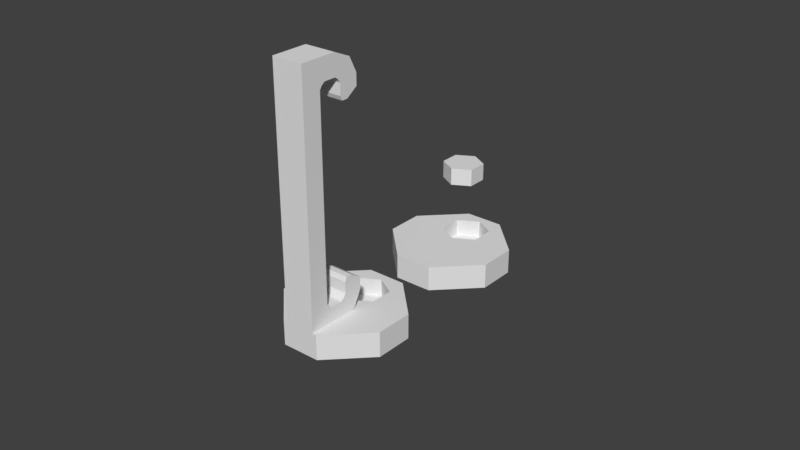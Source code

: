 # Source: design1.blend  (saved by Blender 2.78.0; exported with 4.5.12 LTS)
import bpy
from mathutils import Matrix  # noqa: F401  (used for matrix-valued properties, if any)

bpy.ops.wm.read_factory_settings(use_empty=True)
scene = bpy.context.scene
scene.name = 'Scene'

# ---- collections
col_collection_1 = bpy.data.collections.new('Collection 1'); scene.collection.children.link(col_collection_1)
col_collection_1.hide_render = True
col_collection_1.hide_viewport = True
col_collection_6 = bpy.data.collections.new('Collection 6'); scene.collection.children.link(col_collection_6)
col_collection_6.hide_render = True
col_collection_6.hide_viewport = True
col_collection_7 = bpy.data.collections.new('Collection 7'); scene.collection.children.link(col_collection_7)
col_collection_8 = bpy.data.collections.new('Collection 8'); scene.collection.children.link(col_collection_8)
col_collection_8.hide_render = True
col_collection_8.hide_viewport = True
col_collection_10 = bpy.data.collections.new('Collection 10'); scene.collection.children.link(col_collection_10)
col_collection_10.hide_render = True
col_collection_10.hide_viewport = True
col_collection_11 = bpy.data.collections.new('Collection 11'); scene.collection.children.link(col_collection_11)
col_collection_11.hide_render = True
col_collection_11.hide_viewport = True
col_collection_12 = bpy.data.collections.new('Collection 12'); scene.collection.children.link(col_collection_12)
col_collection_12.hide_render = True
col_collection_12.hide_viewport = True
col_collection_13 = bpy.data.collections.new('Collection 13'); scene.collection.children.link(col_collection_13)
col_collection_13.hide_render = True
col_collection_13.hide_viewport = True
col_collection_16 = bpy.data.collections.new('Collection 16'); scene.collection.children.link(col_collection_16)
col_collection_16.hide_render = True
col_collection_16.hide_viewport = True
col_collection_17 = bpy.data.collections.new('Collection 17'); scene.collection.children.link(col_collection_17)
col_collection_17.hide_render = True
col_collection_17.hide_viewport = True
col_collection_18 = bpy.data.collections.new('Collection 18'); scene.collection.children.link(col_collection_18)
col_collection_18.hide_render = True
col_collection_18.hide_viewport = True

# ---- materials (node trees are filled in below, after node groups)
mat_material = bpy.data.materials.new('Material')
mat_material.alpha_threshold = 0.0
mat_material.use_transparent_shadow = False
mat_material.roughness = 0.5
mat_material.line_color = (0.0, 0.0, 0.0, 1.0)

# ---- material node trees

# ---- world
world_world = bpy.data.worlds.new('World'); scene.world = world_world
world_world.color = (0.05088, 0.05088, 0.05088)
world_world.use_sun_shadow = False
world_world.sun_shadow_jitter_overblur = 0.0
world_world.cycles.sampling_method = 'MANUAL'

# ---- meshes
me_iphone7_001 = bpy.data.meshes.new('iphone7.001')
me_iphone7_001.from_pydata([(-1.38, -0.67, -0.069), (-1.38, -0.67, 0.069), (-1.38, 0.67, -0.069), (-1.38, 0.67, 0.069), (1.38, -0.67, -0.069), (1.38, -0.67, 0.069), (1.38, 0.67, -0.069), (1.38, 0.67, 0.069)], [], [(0, 1, 3, 2), (2, 3, 7, 6), (6, 7, 5, 4), (4, 5, 1, 0), (2, 6, 4, 0), (7, 3, 1, 5)])
me_iphone7_001.use_remesh_preserve_volume = False
me_iphone7_001.use_remesh_preserve_attributes = False
me_iphone7_001.use_mirror_vertex_groups = False
me_iphone7_001.update()
me_cylinder = bpy.data.meshes.new('Cylinder')
me_cylinder.from_pydata([(0.0, 1.0, -1.0), (0.0, 1.0, 1.0), (0.1951, 0.9808, -1.0), (0.1951, 0.9808, 1.0), (0.3827, 0.9239, -1.0), (0.3827, 0.9239, 1.0), (0.5556, 0.8315, -1.0), (0.5556, 0.8315, 1.0), (0.7071, 0.7071, -1.0), (0.7071, 0.7071, 1.0), (0.8315, 0.5556, -1.0), (0.8315, 0.5556, 1.0), (0.9239, 0.3827, -1.0), (0.9239, 0.3827, 1.0), (0.9808, 0.1951, -1.0), (0.9808, 0.1951, 1.0), (1.0, 7.55e-08, -1.0), (1.0, 7.55e-08, 1.0), (0.9808, -0.1951, -1.0), (0.9808, -0.1951, 1.0), (0.9239, -0.3827, -1.0), (0.9239, -0.3827, 1.0), (0.8315, -0.5556, -1.0), (0.8315, -0.5556, 1.0), (0.7071, -0.7071, -1.0), (0.7071, -0.7071, 1.0), (0.5556, -0.8315, -1.0), (0.5556, -0.8315, 1.0), (0.3827, -0.9239, -1.0), (0.3827, -0.9239, 1.0), (0.1951, -0.9808, -1.0), (0.1951, -0.9808, 1.0), (-3.258e-07, -1.0, -1.0), (-3.258e-07, -1.0, 1.0), (-0.1951, -0.9808, -1.0), (-0.1951, -0.9808, 1.0), (-0.3827, -0.9239, -1.0), (-0.3827, -0.9239, 1.0), (-0.5556, -0.8315, -1.0), (-0.5556, -0.8315, 1.0), (-0.7071, -0.7071, -1.0), (-0.7071, -0.7071, 1.0), (-0.8315, -0.5556, -1.0), (-0.8315, -0.5556, 1.0), (-0.9239, -0.3827, -1.0), (-0.9239, -0.3827, 1.0), (-0.9808, -0.1951, -1.0), (-0.9808, -0.1951, 1.0), (-1.0, 9.656e-07, -1.0), (-1.0, 9.656e-07, 1.0), (-0.9808, 0.1951, -1.0), (-0.9808, 0.1951, 1.0), (-0.9239, 0.3827, -1.0), (-0.9239, 0.3827, 1.0), (-0.8315, 0.5556, -1.0), (-0.8315, 0.5556, 1.0), (-0.7071, 0.7071, -1.0), (-0.7071, 0.7071, 1.0), (-0.5556, 0.8315, -1.0), (-0.5556, 0.8315, 1.0), (-0.3827, 0.9239, -1.0), (-0.3827, 0.9239, 1.0), (-0.1951, 0.9808, -1.0), (-0.1951, 0.9808, 1.0)], [], [(0, 1, 3, 2), (2, 3, 5, 4), (4, 5, 7, 6), (6, 7, 9, 8), (8, 9, 11, 10), (10, 11, 13, 12), (12, 13, 15, 14), (14, 15, 17, 16), (16, 17, 19, 18), (18, 19, 21, 20), (20, 21, 23, 22), (22, 23, 25, 24), (24, 25, 27, 26), (26, 27, 29, 28), (28, 29, 31, 30), (30, 31, 33, 32), (32, 33, 35, 34), (34, 35, 37, 36), (36, 37, 39, 38), (38, 39, 41, 40), (40, 41, 43, 42), (42, 43, 45, 44), (44, 45, 47, 46), (46, 47, 49, 48), (48, 49, 51, 50), (50, 51, 53, 52), (52, 53, 55, 54), (54, 55, 57, 56), (56, 57, 59, 58), (58, 59, 61, 60), (3, 1, 63, 61, 59, 57, 55, 53, 51, 49, 47, 45, 43, 41, 39, 37, 35, 33, 31, 29, 27, 25, 23, 21, 19, 17, 15, 13, 11, 9, 7, 5), (60, 61, 63, 62), (62, 63, 1, 0), (0, 2, 4, 6, 8, 10, 12, 14, 16, 18, 20, 22, 24, 26, 28, 30, 32, 34, 36, 38, 40, 42, 44, 46, 48, 50, 52, 54, 56, 58, 60, 62)])
me_cylinder.use_remesh_preserve_volume = False
me_cylinder.use_remesh_preserve_attributes = False
me_cylinder.use_mirror_vertex_groups = False
me_cylinder.update()
me_cube_001 = bpy.data.meshes.new('Cube.001')
me_cube_001.from_pydata([(-1.38, -0.67, -0.069), (-1.38, -0.67, 0.069), (-1.38, 0.67, -0.069), (-1.38, 0.67, 0.069), (1.38, -0.67, -0.069), (1.38, -0.67, 0.069), (1.38, 0.67, -0.069), (1.38, 0.67, 0.069)], [], [(0, 1, 3, 2), (2, 3, 7, 6), (6, 7, 5, 4), (4, 5, 1, 0), (2, 6, 4, 0), (7, 3, 1, 5)])
me_cube_001.use_remesh_preserve_volume = False
me_cube_001.use_remesh_preserve_attributes = False
me_cube_001.use_mirror_vertex_groups = False
me_cube_001.update()
me_cube = bpy.data.meshes.new('Cube')
me_cube.from_pydata([(1.25, 0.0, 0.0), (1.25, -0.25, 0.0), (0.0, -0.25, 0.0), (3.576e-07, 4.172e-07, 0.0), (1.25, -4.768e-07, 0.1), (1.25, -0.25, 0.1), (0.0, -0.25, 0.1), (5.96e-08, 5.96e-08, 0.1), (1.5, -2.98e-07, 5.96e-08), (1.5, -0.25, 5.96e-08), (1.5, -7.749e-07, 0.1), (1.5, -0.25, 0.1), (1.25, -0.1, 0.0), (0.0, -0.1, 0.0), (1.25, -0.1, 0.1), (0.0, -0.1, 0.1), (1.5, -0.1, 5.96e-08), (1.5, -0.1, 0.1), (1.25, -0.1, 1.55), (1.25, -0.25, 1.55), (1.5, -0.1, 1.55), (1.5, -0.25, 1.55), (1.25, -0.1, 1.925), (1.25, -0.25, 1.925), (1.5, -0.1, 1.925), (1.5, -0.25, 1.925), (1.25, -0.1, 0.2), (1.25, -0.25, 0.2), (0.0, -0.25, 0.2), (0.0, -0.1, 0.2), (1.5, -0.1, 0.2), (1.5, -0.25, 0.2), (0.25, 3.242e-07, 0.0), (0.25, -0.25, 0.0), (0.25, -5.998e-08, 0.1), (0.25, -0.25, 0.1), (0.25, -0.1, 0.1), (0.25, -0.1, 0.0), (0.25, -0.25, 0.2), (0.25, -0.1, 0.2), (1.25, -0.025, 1.65), (1.5, -0.025, 1.65), (1.25, -0.025, 1.925), (1.5, -0.025, 1.925)], [], [(37, 33, 2, 13), (36, 15, 29, 39), (5, 1, 9, 11), (33, 35, 6, 2), (16, 17, 11, 9), (0, 4, 10, 8), (12, 0, 8, 16), (31, 30, 20, 21), (4, 14, 17, 10), (1, 12, 16, 9), (8, 10, 17, 16), (34, 7, 15, 36), (32, 37, 13, 3), (19, 21, 25, 23), (30, 26, 18, 20), (26, 27, 19, 18), (27, 31, 21, 19), (22, 23, 25, 24), (18, 19, 23, 22), (24, 20, 41, 43), (21, 20, 24, 25), (39, 29, 28, 38), (35, 5, 27, 38), (5, 11, 31, 27), (17, 14, 26, 30), (11, 17, 30, 31), (6, 35, 38, 28), (26, 39, 38, 27), (0, 12, 37, 32), (4, 34, 36, 14), (1, 5, 35, 33), (14, 36, 39, 26), (12, 1, 33, 37), (41, 40, 42, 43), (22, 24, 43, 42), (20, 18, 40, 41), (18, 22, 42, 40)])
me_cube.materials.append(mat_material)
me_cube.use_remesh_preserve_volume = False
me_cube.use_remesh_preserve_attributes = False
me_cube.use_mirror_vertex_groups = False
me_cube.update()
me_cube_007 = bpy.data.meshes.new('Cube.007')
me_cube_007.from_pydata([(-0.2688, 0.825, 0.1), (-0.2688, 1.175, 0.1), (0.2688, 0.825, 0.1), (0.2688, 1.175, 0.1), (0.0, 1.3, 0.1), (0.0, 0.7, 0.1), (-1.0, 0.0, -1.192e-07), (-1.0, 0.0, 0.25), (-1.0, 1.5, -1.192e-07), (-1.0, 1.5, 0.25), (1.0, 0.0, -1.192e-07), (1.0, 0.0, 0.25), (1.0, 1.5, -1.192e-07), (1.0, 1.5, 0.25), (0.0, 1.3, 0.25), (-0.2688, 1.175, 0.25), (-0.2688, 0.9112, 0.25), (0.2688, 1.175, 0.25), (-0.2688, 0.825, 0.25), (0.2688, 0.825, 0.25), (0.2688, 0.9516, 0.25), (0.0, 0.7, 0.25), (0.1039, 0.9306, -1.192e-07), (0.1039, 0.9306, 0.1), (0.0, 1.125, -1.192e-07), (0.0, 1.125, 0.1), (-0.02439, 1.123, -1.192e-07), (-0.02439, 1.123, 0.1), (-0.04784, 1.115, -1.192e-07), (-0.04784, 1.115, 0.1), (-0.1155, 0.9522, -1.192e-07), (-0.1155, 0.9522, 0.1), (-0.1039, 0.9306, -1.192e-07), (-0.1039, 0.9306, 0.1), (-0.1226, 0.9756, -1.192e-07), (-0.1226, 0.9756, 0.1), (-0.08839, 0.9116, -1.192e-07), (-0.08839, 0.9116, 0.1), (-0.02439, 0.8774, -1.192e-07), (-0.02439, 0.8774, 0.1), (-4.073e-08, 0.875, -1.192e-07), (-4.073e-08, 0.875, 0.1), (-0.04784, 0.8845, -1.192e-07), (-0.04784, 0.8845, 0.1), (0.1226, 1.024, -1.192e-07), (0.1226, 1.024, 0.1), (0.06945, 1.104, -1.192e-07), (0.06945, 1.104, 0.1), (0.125, 1.0, -1.192e-07), (0.125, 1.0, 0.1), (0.1155, 1.048, -1.192e-07), (0.1155, 1.048, 0.1), (0.02439, 0.8774, -1.192e-07), (0.02439, 0.8774, 0.1), (-0.08839, 1.088, -1.192e-07), (-0.08839, 1.088, 0.1), (-0.06945, 1.104, -1.192e-07), (-0.06945, 1.104, 0.1), (-0.1039, 1.069, -1.192e-07), (-0.1039, 1.069, 0.1), (0.1226, 0.9756, -1.192e-07), (0.1226, 0.9756, 0.1), (0.06945, 0.8961, -1.192e-07), (0.06945, 0.8961, 0.1), (0.08839, 0.9116, -1.192e-07), (0.08839, 0.9116, 0.1), (0.1155, 0.9522, -1.192e-07), (0.1155, 0.9522, 0.1), (-0.125, 1.0, -1.192e-07), (-0.125, 1.0, 0.1), (-0.06945, 0.8961, -1.192e-07), (-0.06945, 0.8961, 0.1), (-0.1226, 1.024, -1.192e-07), (-0.1226, 1.024, 0.1), (0.08839, 1.088, -1.192e-07), (0.08839, 1.088, 0.1), (0.04784, 0.8845, -1.192e-07), (0.04784, 0.8845, 0.1), (0.1039, 1.069, -1.192e-07), (0.1039, 1.069, 0.1), (-0.1155, 1.048, -1.192e-07), (-0.1155, 1.048, 0.1), (0.04784, 1.115, -1.192e-07), (0.04784, 1.115, 0.1), (0.02439, 1.123, -1.192e-07), (0.02439, 1.123, 0.1)], [], [(0, 1, 15, 16, 18), (4, 3, 17, 14), (3, 2, 19, 20, 17), (5, 0, 18, 21), (4, 25, 85, 83, 47, 75, 79, 51, 45, 49, 61, 67, 23, 65, 63, 77, 53, 41, 5, 2, 3), (1, 0, 5, 41, 39, 43, 71, 37, 33, 31, 35, 69, 73, 81, 59, 55, 57, 29, 27, 25, 4), (2, 5, 21, 19), (1, 4, 14, 15), (6, 7, 9, 8), (8, 9, 13, 12), (12, 13, 11, 10), (10, 11, 7, 6), (8, 12, 48, 44, 50, 78, 74, 46, 82, 84, 24, 26, 28, 56, 54, 58, 80, 72, 68), (13, 20, 19, 21, 18, 16, 9, 7, 11), (9, 16, 15, 14, 17, 20, 13), (60, 61, 49, 48), (64, 65, 23, 22), (22, 23, 67, 66), (72, 73, 69, 68), (44, 45, 51, 50), (48, 49, 45, 44), (78, 79, 75, 74), (24, 25, 27, 26), (38, 39, 41, 40), (58, 59, 81, 80), (40, 41, 53, 52), (26, 27, 29, 28), (74, 75, 47, 46), (70, 71, 43, 42), (46, 47, 83, 82), (62, 63, 65, 64), (56, 57, 55, 54), (80, 81, 73, 72), (76, 77, 63, 62), (36, 37, 71, 70), (30, 31, 33, 32), (84, 85, 25, 24), (50, 51, 79, 78), (68, 69, 35, 34), (66, 67, 61, 60), (42, 43, 39, 38), (28, 29, 57, 56), (82, 83, 85, 84), (52, 53, 77, 76), (34, 35, 31, 30), (68, 34, 30, 32, 36, 70, 42, 38, 40, 52, 76, 62, 64, 22, 66, 60, 48, 12, 10, 6, 8), (54, 55, 59, 58), (32, 33, 37, 36)])
me_cube_007.use_remesh_preserve_volume = False
me_cube_007.use_remesh_preserve_attributes = False
me_cube_007.use_mirror_vertex_groups = False
me_cube_007.update()
me_cube_003 = bpy.data.meshes.new('Cube.003')
me_cube_003.from_pydata([(0.0, 0.0, 0.0), (0.0, 0.0, 1.0), (0.0, 1.0, 0.0), (0.0, 1.0, 1.0), (1.0, 0.0, 0.0), (1.0, 0.0, 1.0), (1.0, 1.0, 0.0), (1.0, 1.0, 1.0)], [], [(0, 1, 3, 2), (2, 3, 7, 6), (6, 7, 5, 4), (4, 5, 1, 0), (2, 6, 4, 0), (7, 3, 1, 5)])
me_cube_003.use_remesh_preserve_volume = False
me_cube_003.use_remesh_preserve_attributes = False
me_cube_003.use_mirror_vertex_groups = False
me_cube_003.update()
me_cube_002 = bpy.data.meshes.new('Cube.002')
me_cube_002.from_pydata([(0.0, -0.25, -1.6), (0.0, 0.03, -1.3), (0.0, 0.45, -1.5), (0.0, 0.27, -1.3), (0.2, -0.25, -1.6), (0.2, 0.03, -1.3), (0.2, 0.45, -1.5), (0.2, 0.27, -1.3), (0.0, 0.0, 0.0), (0.2, 0.0, 0.0), (0.0, -0.25, 0.0), (0.2, -0.25, 0.0), (0.2, 0.15, -1.33), (0.0, 0.15, -1.6), (0.2, 0.15, -1.6), (0.0, 0.15, -1.33), (3.725e-09, 0.3, -1.107), (0.2, 0.3, -1.107), (0.0, 0.55, -1.15), (0.2, 0.55, -1.15), (0.0, 0.225, -1.6), (0.0, 0.225, -1.33), (0.2, 0.225, -1.6), (0.2, 0.225, -1.33), (0.0, 0.55, -1.3), (0.2, 0.55, -1.3), (0.0, 0.3, -1.255), (0.2, 0.3, -1.255), (0.2, 0.0, -1.255), (0.2, -0.25, -1.255), (0.0, -0.25, -1.255), (0.0, 0.0, -1.255), (0.0, 0.0775, -1.6), (0.2, 0.0725, -1.33), (0.2, 0.0775, -1.6), (0.0, 0.0725, -1.33), (0.0, 0.4022, -1.05), (0.2, 0.4022, -1.05), (1.863e-09, 0.325, -1.05), (0.2, 0.325, -1.05)], [], [(34, 33, 5, 4), (29, 28, 9, 11), (32, 34, 4, 0), (33, 35, 1, 5), (30, 29, 11, 10), (28, 31, 8, 9), (22, 23, 12, 14), (20, 22, 14, 13), (25, 24, 18, 19), (23, 21, 15, 12), (36, 37, 19, 18), (27, 25, 19, 17), (26, 27, 17, 16), (7, 3, 21, 23), (2, 6, 22, 20), (6, 7, 23, 22), (3, 7, 27, 26), (7, 6, 25, 27), (6, 2, 24, 25), (5, 1, 31, 28), (0, 4, 29, 30), (4, 5, 28, 29), (12, 15, 35, 33), (13, 14, 34, 32), (14, 12, 33, 34), (39, 38, 16, 17), (37, 36, 38, 39), (19, 37, 39, 17)])
me_cube_002.use_remesh_preserve_volume = False
me_cube_002.use_remesh_preserve_attributes = False
me_cube_002.use_mirror_vertex_groups = False
me_cube_002.update()
me_iphone7 = bpy.data.meshes.new('iphone7')
me_iphone7.from_pydata([(-2.72, -1.32, -0.14), (-2.72, -1.32, 0.14), (-2.72, 1.32, -0.14), (-2.72, 1.32, 0.14), (2.72, -1.32, -0.14), (2.72, -1.32, 0.14), (2.72, 1.32, -0.14), (2.72, 1.32, 0.14)], [], [(0, 1, 3, 2), (2, 3, 7, 6), (6, 7, 5, 4), (4, 5, 1, 0), (2, 6, 4, 0), (7, 3, 1, 5)])
me_iphone7.use_remesh_preserve_volume = False
me_iphone7.use_remesh_preserve_attributes = False
me_iphone7.use_mirror_vertex_groups = False
me_iphone7.update()
me_cube_010 = bpy.data.meshes.new('Cube.010')
me_cube_010.from_pydata([(0.2, 0.28, 0.55), (0.2, 0.7, 0.35), (0.2, 0.52, 0.55), (0.2, 0.4, 0.52), (0.2, 0.55, 0.7427), (0.2, 0.8, 0.7), (0.2, 0.475, 0.52), (0.2, 0.8, 0.55), (0.2, 0.55, 0.595), (0.2, 0.25, 0.595), (0.2, 1.001e-05, 0.595), (0.2, 0.3225, 0.52), (0.2, 0.6522, 0.8), (0.2, 0.575, 0.8), (0.0, 0.28, 0.55), (0.0, 0.7, 0.35), (0.0, 0.52, 0.55), (-0.2, 0.28, 0.55), (-0.2, 0.7, 0.35), (-0.2, 0.52, 0.55), (-0.2, 0.4, 0.52), (0.0, 0.4, 0.52), (0.0, 0.55, 0.7427), (-0.2, 0.55, 0.7427), (0.0, 0.8, 0.7), (-0.2, 0.8, 0.7), (0.0, 0.475, 0.52), (-0.2, 0.475, 0.52), (0.0, 0.8, 0.55), (-0.2, 0.8, 0.55), (0.0, 0.55, 0.595), (-0.2, 0.55, 0.595), (-0.2, 0.25, 0.595), (-0.2, 1.001e-05, 0.595), (0.0, 1.001e-05, 0.595), (0.0, 0.25, 0.595), (-0.2, 0.3225, 0.52), (0.0, 0.3225, 0.52), (0.0, 0.6522, 0.8), (-0.2, 0.6522, 0.8), (0.0, 0.575, 0.8), (-0.2, 0.575, 0.8), (0.2, 1.001e-05, 3.45), (0.2, 0.28, 3.15), (0.2, 0.7, 3.35), (0.2, 0.52, 3.15), (0.2, 0.25, 1.85), (0.2, 1.001e-05, 1.85), (0.2, 0.4, 3.18), (0.2, 0.4, 3.45), (0.2, 0.55, 2.957), (0.2, 0.8, 3.0), (0.2, 0.475, 3.45), (0.2, 0.475, 3.18), (0.2, 0.8, 3.15), (0.2, 0.55, 3.105), (0.2, 0.25, 3.105), (0.2, 1.001e-05, 3.105), (0.2, 0.3225, 3.18), (0.2, 0.3275, 3.45), (0.2, 0.6522, 2.9), (0.2, 0.575, 2.9), (0.0, 1.001e-05, 3.45), (0.0, 0.28, 3.15), (0.0, 0.7, 3.35), (0.0, 0.52, 3.15), (-0.2, 1.001e-05, 3.45), (-0.2, 0.28, 3.15), (-0.2, 0.7, 3.35), (-0.2, 0.52, 3.15), (0.0, 0.25, 1.85), (-0.2, 0.25, 1.85), (0.0, 1.001e-05, 1.85), (-0.2, 1.001e-05, 1.85), (-0.2, 0.4, 3.18), (0.0, 0.4, 3.45), (-0.2, 0.4, 3.45), (0.0, 0.4, 3.18), (0.0, 0.55, 2.957), (-0.2, 0.55, 2.957), (0.0, 0.8, 3.0), (-0.2, 0.8, 3.0), (0.0, 0.475, 3.45), (0.0, 0.475, 3.18), (-0.2, 0.475, 3.45), (-0.2, 0.475, 3.18), (0.0, 0.8, 3.15), (-0.2, 0.8, 3.15), (0.0, 0.55, 3.105), (-0.2, 0.55, 3.105), (-0.2, 0.25, 3.105), (-0.2, 1.001e-05, 3.105), (0.0, 1.001e-05, 3.105), (0.0, 0.25, 3.105), (0.0, 0.3275, 3.45), (-0.2, 0.3225, 3.18), (-0.2, 0.3275, 3.45), (0.0, 0.3225, 3.18), (0.0, 0.6522, 2.9), (-0.2, 0.6522, 2.9), (0.0, 0.575, 2.9), (-0.2, 0.575, 2.9), (-0.26, 0.95, 0.1), (-0.26, 1.25, 0.1), (0.26, 0.95, 0.1), (0.26, 1.25, 0.1), (0.0, 1.4, 0.1), (0.0, 0.8, 0.1), (-0.25, 0.0, 0.0), (-0.25, 0.0, 0.325), (-0.25, 1.5, 0.0), (-0.25, 1.5, 0.325), (0.25, 0.0, 0.0), (0.25, 0.0, 0.325), (0.25, 1.5, 0.0), (0.25, 1.5, 0.325), (-0.75, 1.0, 0.0), (-0.75, 1.0, 0.325), (0.75, 1.0, 0.0), (0.75, 1.0, 0.325), (-0.75, 0.5, 0.0), (0.75, 0.5, 0.325), (-0.75, 0.5, 0.325), (0.75, 0.5, 0.0), (0.0, 1.4, 0.325), (-0.26, 1.25, 0.325), (0.26, 1.25, 0.325), (-0.26, 1.0, 0.325), (-0.26, 0.95, 0.325), (0.26, 1.0, 0.325), (0.26, 0.95, 0.325), (0.0, 0.8, 0.325), (0.1039, 1.031, 0.0), (0.1039, 1.031, 0.1), (0.0, 1.225, 0.0), (0.0, 1.225, 0.1), (-0.02439, 1.223, 0.0), (-0.02439, 1.223, 0.1), (-0.04784, 1.215, 0.0), (-0.04784, 1.215, 0.1), (-0.1155, 1.052, 0.0), (-0.1155, 1.052, 0.1), (-0.1039, 1.031, 0.0), (-0.1039, 1.031, 0.1), (-0.1226, 1.076, 0.0), (-0.1226, 1.076, 0.1), (-0.08839, 1.012, 0.0), (-0.08839, 1.012, 0.1), (-0.02439, 0.9774, 0.1), (-0.02439, 0.9774, 0.0), (-4.073e-08, 0.975, 0.1), (-4.073e-08, 0.975, 0.0), (-0.04784, 0.9845, 0.1), (-0.04784, 0.9845, 0.0), (0.1226, 1.124, 0.0), (0.1226, 1.124, 0.1), (0.06945, 1.204, 0.0), (0.06945, 1.204, 0.1), (0.125, 1.1, 0.0), (0.125, 1.1, 0.1), (0.1155, 1.148, 0.0), (0.1155, 1.148, 0.1), (0.02439, 0.9774, 0.1), (0.02439, 0.9774, 0.0), (-0.08839, 1.188, 0.0), (-0.08839, 1.188, 0.1), (-0.06945, 1.204, 0.0), (-0.06945, 1.204, 0.1), (-0.1039, 1.169, 0.0), (-0.1039, 1.169, 0.1), (0.1226, 1.076, 0.0), (0.1226, 1.076, 0.1), (0.07424, 1.0, 0.0), (0.06945, 0.9961, 0.1), (0.06945, 0.9961, 0.0), (0.08839, 1.012, 0.0), (0.08839, 1.012, 0.1), (0.1155, 1.052, 0.0), (0.1155, 1.052, 0.1), (-0.125, 1.1, 0.0), (-0.125, 1.1, 0.1), (-0.06945, 0.9961, 0.1), (-0.06945, 0.9961, 0.0), (-0.1226, 1.124, 0.0), (-0.1226, 1.124, 0.1), (-0.07424, 1.0, 0.0), (0.08839, 1.188, 0.0), (0.08839, 1.188, 0.1), (0.04784, 0.9845, 0.1), (0.04784, 0.9845, 0.0), (0.1039, 1.169, 0.0), (0.1039, 1.169, 0.1), (-0.1155, 1.148, 0.0), (-0.1155, 1.148, 0.1), (0.04784, 1.215, 0.0), (0.04784, 1.215, 0.1), (0.02439, 1.223, 0.0), (0.02439, 1.223, 0.1), (0.2, 0.6438, 0.325), (0.2, 0.5, 0.325), (0.2, 0.475, 0.325), (0.0, 0.6438, 0.325), (-0.2, 0.6438, 0.325), (-0.2, 0.5, 0.325), (-0.2, 0.475, 0.325), (-0.2, 0.4, 0.325), (0.2, 0.4, 0.325), (0.2, 0.3261, 0.325), (-0.2, 0.3261, 0.325), (-0.2, 1.001e-05, 0.325), (0.2, 0.07001, 0.325), (-0.2, 0.07001, 0.325), (0.0, 1.001e-05, 0.325), (0.2, 1.001e-05, 0.325)], [], [(10, 9, 46, 47), (11, 37, 14, 0), (34, 10, 47, 72), (9, 35, 70, 46), (7, 28, 24, 5), (6, 26, 21, 3), (38, 12, 5, 24), (8, 7, 5, 4), (30, 8, 4, 22), (2, 16, 26, 6), (15, 1, 198, 201), (1, 2, 6, 200, 199, 198), (16, 2, 8, 30), (2, 1, 7, 8), (1, 15, 28, 7), (0, 14, 35, 9), (3, 21, 37, 11), (13, 40, 22, 4), (12, 38, 40, 13), (5, 12, 13, 4), (33, 73, 71, 32), (36, 17, 14, 37), (34, 72, 73, 33), (32, 71, 70, 35), (29, 25, 24, 28), (27, 20, 21, 26), (38, 24, 25, 39), (31, 23, 25, 29), (30, 22, 23, 31), (19, 27, 26, 16), (15, 201, 202, 18), (18, 202, 203, 204, 27, 19), (16, 30, 31, 19), (19, 31, 29, 18), (18, 29, 28, 15), (17, 32, 35, 14), (20, 36, 37, 21), (41, 23, 22, 40), (39, 41, 40, 38), (25, 23, 41, 39), (59, 42, 43, 58), (57, 47, 46, 56), (94, 62, 42, 59), (58, 43, 63, 97), (92, 72, 47, 57), (56, 46, 70, 93), (52, 49, 48, 53), (82, 75, 49, 52), (54, 51, 80, 86), (53, 48, 77, 83), (98, 80, 51, 60), (55, 50, 51, 54), (88, 78, 50, 55), (45, 53, 83, 65), (64, 82, 52, 44), (44, 52, 53, 45), (65, 88, 55, 45), (45, 55, 54, 44), (44, 54, 86, 64), (43, 56, 93, 63), (62, 92, 57, 42), (42, 57, 56, 43), (48, 58, 97, 77), (75, 94, 59, 49), (49, 59, 58, 48), (61, 50, 78, 100), (60, 61, 100, 98), (51, 50, 61, 60), (96, 95, 67, 66), (91, 90, 71, 73), (94, 96, 66, 62), (95, 97, 63, 67), (92, 91, 73, 72), (90, 93, 70, 71), (84, 85, 74, 76), (82, 84, 76, 75), (87, 86, 80, 81), (85, 83, 77, 74), (98, 99, 81, 80), (89, 87, 81, 79), (88, 89, 79, 78), (69, 65, 83, 85), (64, 68, 84, 82), (68, 69, 85, 84), (65, 69, 89, 88), (69, 68, 87, 89), (68, 64, 86, 87), (67, 63, 93, 90), (62, 66, 91, 92), (66, 67, 90, 91), (74, 77, 97, 95), (75, 76, 96, 94), (76, 74, 95, 96), (101, 100, 78, 79), (99, 98, 100, 101), (81, 99, 101, 79), (102, 103, 125, 127, 128), (106, 105, 126, 124), (105, 104, 130, 129, 126), (107, 102, 128, 131), (106, 135, 197, 195, 157, 187, 191, 161, 155, 159, 171, 178, 133, 176, 173, 188, 162, 150, 107, 104, 105), (103, 102, 107, 150, 148, 152, 181, 147, 143, 141, 145, 180, 184, 193, 169, 165, 167, 139, 137, 135, 106), (104, 107, 131, 130), (103, 106, 124, 125), (116, 117, 111, 110), (110, 111, 115, 114), (123, 121, 113, 112), (120, 123, 112, 108), (121, 199, 200, 206, 207, 210, 213, 113), (115, 111, 117, 127, 125, 124, 126, 129, 119), (110, 114, 118, 172, 175, 132, 177, 170, 158, 154, 160, 190, 186, 156, 194, 196, 134, 136, 138, 166, 164, 168, 192, 183, 179, 144, 140, 142, 146, 185, 116), (114, 115, 119, 118), (120, 122, 117, 116), (108, 109, 122, 120), (119, 129, 130, 131, 128, 127, 117, 122, 203, 202, 201, 198, 199, 121), (116, 185, 182, 153, 149, 151, 163, 189, 174, 172, 118, 123, 120), (118, 119, 121, 123), (170, 171, 159, 158), (175, 176, 133, 132), (132, 133, 178, 177), (183, 184, 180, 179), (154, 155, 161, 160), (158, 159, 155, 154), (190, 191, 187, 186), (134, 135, 137, 136), (149, 148, 150, 151), (168, 169, 193, 192), (151, 150, 162, 163), (136, 137, 139, 138), (186, 187, 157, 156), (182, 181, 152, 153), (156, 157, 195, 194), (174, 173, 176, 175, 172), (166, 167, 165, 164), (192, 193, 184, 183), (189, 188, 173, 174), (146, 147, 181, 182, 185), (140, 141, 143, 142), (196, 197, 135, 134), (160, 161, 191, 190), (179, 180, 145, 144), (177, 178, 171, 170), (153, 152, 148, 149), (138, 139, 167, 166), (194, 195, 197, 196), (163, 162, 188, 189), (144, 145, 141, 140), (164, 165, 169, 168), (142, 143, 147, 146), (206, 200, 6, 3), (212, 213, 10, 34), (209, 212, 34, 33), (208, 211, 17, 36), (207, 206, 3, 11), (204, 205, 20, 27), (210, 207, 11, 0), (213, 210, 0, 9, 10), (211, 209, 33, 32, 17), (205, 208, 36, 20), (209, 211, 208, 205, 204, 203, 122, 109), (109, 108, 112, 113, 213, 212, 209)])
me_cube_010.use_remesh_preserve_volume = False
me_cube_010.use_remesh_preserve_attributes = False
me_cube_010.use_mirror_vertex_groups = False
me_cube_010.update()
me_cube_005 = bpy.data.meshes.new('Cube.005')
me_cube_005.from_pydata([(-0.25, 0.0, 0.0), (-0.25, 0.0, 0.325), (-0.25, 1.5, 0.0), (-0.25, 1.5, 0.325), (0.25, 0.0, 0.0), (0.25, 0.0, 0.325), (0.25, 1.5, 0.0), (0.25, 1.5, 0.325), (-0.75, 1.0, 0.0), (-0.75, 1.0, 0.325), (0.75, 1.0, 0.0), (0.75, 1.0, 0.325), (-0.75, 0.5, 0.0), (0.75, 0.5, 0.325), (-0.75, 0.5, 0.325), (0.75, 0.5, 0.0)], [], [(8, 9, 3, 2), (2, 3, 7, 6), (15, 13, 5, 4), (4, 5, 1, 0), (12, 15, 4, 0), (13, 14, 1, 5), (7, 3, 9, 11), (2, 6, 10, 8), (6, 7, 11, 10), (12, 14, 9, 8), (0, 1, 14, 12), (11, 9, 14, 13), (8, 10, 15, 12), (10, 11, 13, 15)])
me_cube_005.use_remesh_preserve_volume = False
me_cube_005.use_remesh_preserve_attributes = False
me_cube_005.use_mirror_vertex_groups = False
me_cube_005.update()
me_cube_004 = bpy.data.meshes.new('Cube.004')
me_cube_004.from_pydata([(-0.22, -0.125, 7.451e-09), (-0.22, -0.125, 0.22), (-0.22, 0.125, 7.451e-09), (-0.22, 0.125, 0.22), (0.22, -0.125, 7.451e-09), (0.22, -0.125, 0.22), (0.22, 0.125, 7.451e-09), (0.22, 0.125, 0.22), (0.0, 0.25, 7.451e-09), (0.0, 0.25, 0.22), (0.0, -0.25, 7.451e-09), (0.0, -0.25, 0.22)], [], [(0, 1, 3, 2), (8, 9, 7, 6), (6, 7, 5, 4), (10, 11, 1, 0), (8, 6, 4, 10), (9, 3, 1, 11), (7, 9, 11, 5), (2, 8, 10, 0), (4, 5, 11, 10), (2, 3, 9, 8)])
me_cube_004.use_remesh_preserve_volume = False
me_cube_004.use_remesh_preserve_attributes = False
me_cube_004.use_mirror_vertex_groups = False
me_cube_004.update()
me_cube_008 = bpy.data.meshes.new('Cube.008')
me_cube_008.from_pydata([(-1.0, -1.0, -1.0), (-1.0, -1.0, 1.0), (-1.0, 1.0, -1.0), (-1.0, 1.0, 1.0), (1.0, -1.0, -1.0), (1.0, -1.0, 1.0), (1.0, 1.0, -1.0), (1.0, 1.0, 1.0)], [], [(0, 1, 3, 2), (2, 3, 7, 6), (6, 7, 5, 4), (4, 5, 1, 0), (2, 6, 4, 0), (7, 3, 1, 5)])
me_cube_008.use_remesh_preserve_volume = False
me_cube_008.use_remesh_preserve_attributes = False
me_cube_008.use_mirror_vertex_groups = False
me_cube_008.update()
me_cube_009 = bpy.data.meshes.new('Cube.009')
me_cube_009.from_pydata([(0.2, -0.25, -1.6), (0.2, 0.03, -1.3), (0.2, 0.45, -1.5), (0.2, 0.27, -1.3), (0.2, 0.15, -1.33), (0.2, 0.15, -1.6), (0.2, 0.3, -1.107), (0.2, 0.55, -1.15), (0.2, 0.225, -1.6), (0.2, 0.225, -1.33), (0.2, 0.55, -1.3), (0.2, 0.3, -1.255), (0.2, -2.98e-08, -1.255), (0.2, -0.25, -1.255), (0.2, 0.0725, -1.33), (0.2, 0.0775, -1.6), (0.2, 0.4022, -1.05), (0.2, 0.325, -1.05), (0.0, -0.25, -1.6), (0.0, 0.03, -1.3), (0.0, 0.45, -1.5), (0.0, 0.27, -1.3), (-0.2, -0.25, -1.6), (-0.2, 0.03, -1.3), (-0.2, 0.45, -1.5), (-0.2, 0.27, -1.3), (-0.2, 0.15, -1.33), (0.0, 0.15, -1.6), (-0.2, 0.15, -1.6), (0.0, 0.15, -1.33), (0.0, 0.3, -1.107), (-0.2, 0.3, -1.107), (0.0, 0.55, -1.15), (-0.2, 0.55, -1.15), (0.0, 0.225, -1.6), (0.0, 0.225, -1.33), (-0.2, 0.225, -1.6), (-0.2, 0.225, -1.33), (0.0, 0.55, -1.3), (-0.2, 0.55, -1.3), (0.0, 0.3, -1.255), (-0.2, 0.3, -1.255), (-0.2, -2.98e-08, -1.255), (-0.2, -0.25, -1.255), (0.0, -0.25, -1.255), (0.0, -2.98e-08, -1.255), (0.0, 0.0775, -1.6), (-0.2, 0.0725, -1.33), (-0.2, 0.0775, -1.6), (0.0, 0.0725, -1.33), (0.0, 0.4022, -1.05), (-0.2, 0.4022, -1.05), (0.0, 0.325, -1.05), (-0.2, 0.325, -1.05), (0.2, -0.25, 1.6), (0.2, 0.03, 1.3), (0.2, 0.45, 1.5), (0.2, 0.27, 1.3), (0.2, -2.98e-08, -1.192e-07), (0.2, -0.25, -1.192e-07), (0.2, 0.15, 1.33), (0.2, 0.15, 1.6), (0.2, 0.3, 1.107), (0.2, 0.55, 1.15), (0.2, 0.225, 1.6), (0.2, 0.225, 1.33), (0.2, 0.55, 1.3), (0.2, 0.3, 1.255), (0.2, -2.98e-08, 1.255), (0.2, -0.25, 1.255), (0.2, 0.0725, 1.33), (0.2, 0.0775, 1.6), (0.2, 0.4022, 1.05), (0.2, 0.325, 1.05), (0.0, -0.25, 1.6), (0.0, 0.03, 1.3), (0.0, 0.45, 1.5), (0.0, 0.27, 1.3), (-0.2, -0.25, 1.6), (-0.2, 0.03, 1.3), (-0.2, 0.45, 1.5), (-0.2, 0.27, 1.3), (0.0, -2.98e-08, -1.192e-07), (-0.2, -2.98e-08, -1.192e-07), (0.0, -0.25, -1.192e-07), (-0.2, -0.25, -1.192e-07), (-0.2, 0.15, 1.33), (0.0, 0.15, 1.6), (-0.2, 0.15, 1.6), (0.0, 0.15, 1.33), (0.0, 0.3, 1.107), (-0.2, 0.3, 1.107), (0.0, 0.55, 1.15), (-0.2, 0.55, 1.15), (0.0, 0.225, 1.6), (0.0, 0.225, 1.33), (-0.2, 0.225, 1.6), (-0.2, 0.225, 1.33), (0.0, 0.55, 1.3), (-0.2, 0.55, 1.3), (0.0, 0.3, 1.255), (-0.2, 0.3, 1.255), (-0.2, -2.98e-08, 1.255), (-0.2, -0.25, 1.255), (0.0, -0.25, 1.255), (0.0, -2.98e-08, 1.255), (0.0, 0.0775, 1.6), (-0.2, 0.0725, 1.33), (-0.2, 0.0775, 1.6), (0.0, 0.0725, 1.33), (0.0, 0.4022, 1.05), (-0.2, 0.4022, 1.05), (0.0, 0.325, 1.05), (-0.2, 0.325, 1.05)], [], [(15, 14, 1, 0), (13, 12, 58, 59), (46, 15, 0, 18), (14, 49, 19, 1), (44, 13, 59, 84), (12, 45, 82, 58), (8, 9, 4, 5), (34, 8, 5, 27), (10, 38, 32, 7), (9, 35, 29, 4), (50, 16, 7, 32), (11, 10, 7, 6), (40, 11, 6, 30), (3, 21, 35, 9), (20, 2, 8, 34), (2, 3, 9, 8), (21, 3, 11, 40), (3, 2, 10, 11), (2, 20, 38, 10), (1, 19, 45, 12), (18, 0, 13, 44), (0, 1, 12, 13), (4, 29, 49, 14), (27, 5, 15, 46), (5, 4, 14, 15), (17, 52, 30, 6), (16, 50, 52, 17), (7, 16, 17, 6), (48, 22, 23, 47), (43, 85, 83, 42), (46, 18, 22, 48), (47, 23, 19, 49), (44, 84, 85, 43), (42, 83, 82, 45), (36, 28, 26, 37), (34, 27, 28, 36), (39, 33, 32, 38), (37, 26, 29, 35), (50, 32, 33, 51), (41, 31, 33, 39), (40, 30, 31, 41), (25, 37, 35, 21), (20, 34, 36, 24), (24, 36, 37, 25), (21, 40, 41, 25), (25, 41, 39, 24), (24, 39, 38, 20), (23, 42, 45, 19), (18, 44, 43, 22), (22, 43, 42, 23), (26, 47, 49, 29), (27, 46, 48, 28), (28, 48, 47, 26), (53, 31, 30, 52), (51, 53, 52, 50), (33, 31, 53, 51), (71, 54, 55, 70), (69, 59, 58, 68), (106, 74, 54, 71), (70, 55, 75, 109), (104, 84, 59, 69), (68, 58, 82, 105), (64, 61, 60, 65), (94, 87, 61, 64), (66, 63, 92, 98), (65, 60, 89, 95), (110, 92, 63, 72), (67, 62, 63, 66), (100, 90, 62, 67), (57, 65, 95, 77), (76, 94, 64, 56), (56, 64, 65, 57), (77, 100, 67, 57), (57, 67, 66, 56), (56, 66, 98, 76), (55, 68, 105, 75), (74, 104, 69, 54), (54, 69, 68, 55), (60, 70, 109, 89), (87, 106, 71, 61), (61, 71, 70, 60), (73, 62, 90, 112), (72, 73, 112, 110), (63, 62, 73, 72), (108, 107, 79, 78), (103, 102, 83, 85), (106, 108, 78, 74), (107, 109, 75, 79), (104, 103, 85, 84), (102, 105, 82, 83), (96, 97, 86, 88), (94, 96, 88, 87), (99, 98, 92, 93), (97, 95, 89, 86), (110, 111, 93, 92), (101, 99, 93, 91), (100, 101, 91, 90), (81, 77, 95, 97), (76, 80, 96, 94), (80, 81, 97, 96), (77, 81, 101, 100), (81, 80, 99, 101), (80, 76, 98, 99), (79, 75, 105, 102), (74, 78, 103, 104), (78, 79, 102, 103), (86, 89, 109, 107), (87, 88, 108, 106), (88, 86, 107, 108), (113, 112, 90, 91), (111, 110, 112, 113), (93, 111, 113, 91)])
me_cube_009.use_remesh_preserve_volume = False
me_cube_009.use_remesh_preserve_attributes = False
me_cube_009.use_mirror_vertex_groups = False
me_cube_009.update()
me_cylinder_001 = bpy.data.meshes.new('Cylinder.001')
me_cylinder_001.from_pydata([(0.0, 0.125, -0.5), (0.0, 0.125, 0.5), (0.02439, 0.1226, -0.5), (0.02439, 0.1226, 0.5), (0.04784, 0.1155, -0.5), (0.04784, 0.1155, 0.5), (0.06945, 0.1039, -0.5), (0.06945, 0.1039, 0.5), (0.08839, 0.08839, -0.5), (0.08839, 0.08839, 0.5), (0.1039, 0.06945, -0.5), (0.1039, 0.06945, 0.5), (0.1155, 0.04784, -0.5), (0.1155, 0.04784, 0.5), (0.1226, 0.02439, -0.5), (0.1226, 0.02439, 0.5), (0.125, 9.437e-09, -0.5), (0.125, 9.437e-09, 0.5), (0.1226, -0.02439, -0.5), (0.1226, -0.02439, 0.5), (0.1155, -0.04784, -0.5), (0.1155, -0.04784, 0.5), (0.1039, -0.06945, -0.5), (0.1039, -0.06945, 0.5), (0.08839, -0.08839, -0.5), (0.08839, -0.08839, 0.5), (0.06945, -0.1039, -0.5), (0.06945, -0.1039, 0.5), (0.04784, -0.1155, -0.5), (0.04784, -0.1155, 0.5), (0.02439, -0.1226, -0.5), (0.02439, -0.1226, 0.5), (-4.073e-08, -0.125, -0.5), (-4.073e-08, -0.125, 0.5), (-0.02439, -0.1226, -0.5), (-0.02439, -0.1226, 0.5), (-0.04784, -0.1155, -0.5), (-0.04784, -0.1155, 0.5), (-0.06945, -0.1039, -0.5), (-0.06945, -0.1039, 0.5), (-0.08839, -0.08839, -0.5), (-0.08839, -0.08839, 0.5), (-0.1039, -0.06945, -0.5), (-0.1039, -0.06945, 0.5), (-0.1155, -0.04784, -0.5), (-0.1155, -0.04784, 0.5), (-0.1226, -0.02439, -0.5), (-0.1226, -0.02439, 0.5), (-0.125, 1.207e-07, -0.5), (-0.125, 1.207e-07, 0.5), (-0.1226, 0.02439, -0.5), (-0.1226, 0.02439, 0.5), (-0.1155, 0.04784, -0.5), (-0.1155, 0.04784, 0.5), (-0.1039, 0.06945, -0.5), (-0.1039, 0.06945, 0.5), (-0.08839, 0.08839, -0.5), (-0.08839, 0.08839, 0.5), (-0.06945, 0.1039, -0.5), (-0.06945, 0.1039, 0.5), (-0.04784, 0.1155, -0.5), (-0.04784, 0.1155, 0.5), (-0.02439, 0.1226, -0.5), (-0.02439, 0.1226, 0.5)], [], [(0, 1, 3, 2), (2, 3, 5, 4), (4, 5, 7, 6), (6, 7, 9, 8), (8, 9, 11, 10), (10, 11, 13, 12), (12, 13, 15, 14), (14, 15, 17, 16), (16, 17, 19, 18), (18, 19, 21, 20), (20, 21, 23, 22), (22, 23, 25, 24), (24, 25, 27, 26), (26, 27, 29, 28), (28, 29, 31, 30), (30, 31, 33, 32), (32, 33, 35, 34), (34, 35, 37, 36), (36, 37, 39, 38), (38, 39, 41, 40), (40, 41, 43, 42), (42, 43, 45, 44), (44, 45, 47, 46), (46, 47, 49, 48), (48, 49, 51, 50), (50, 51, 53, 52), (52, 53, 55, 54), (54, 55, 57, 56), (56, 57, 59, 58), (58, 59, 61, 60), (3, 1, 63, 61, 59, 57, 55, 53, 51, 49, 47, 45, 43, 41, 39, 37, 35, 33, 31, 29, 27, 25, 23, 21, 19, 17, 15, 13, 11, 9, 7, 5), (60, 61, 63, 62), (62, 63, 1, 0), (0, 2, 4, 6, 8, 10, 12, 14, 16, 18, 20, 22, 24, 26, 28, 30, 32, 34, 36, 38, 40, 42, 44, 46, 48, 50, 52, 54, 56, 58, 60, 62)])
me_cylinder_001.use_remesh_preserve_volume = False
me_cylinder_001.use_remesh_preserve_attributes = False
me_cylinder_001.use_mirror_vertex_groups = False
me_cylinder_001.update()
me_cube_006 = bpy.data.meshes.new('Cube.006')
me_cube_006.from_pydata([(-0.26, -0.15, 0.0), (-0.26, -0.15, 0.6094), (-0.26, 0.15, 0.0), (-0.26, 0.15, 0.6094), (0.26, -0.15, 0.0), (0.26, -0.15, 0.6094), (0.26, 0.15, 0.0), (0.26, 0.15, 0.6094), (0.0, 0.3, 0.0), (0.0, 0.3, 0.6094), (0.0, -0.3, 0.0), (0.0, -0.3, 0.6094)], [], [(0, 1, 3, 2), (8, 9, 7, 6), (6, 7, 5, 4), (10, 11, 1, 0), (8, 6, 4, 10), (9, 3, 1, 11), (7, 9, 11, 5), (2, 8, 10, 0), (4, 5, 11, 10), (2, 3, 9, 8)])
me_cube_006.use_remesh_preserve_volume = False
me_cube_006.use_remesh_preserve_attributes = False
me_cube_006.use_mirror_vertex_groups = False
me_cube_006.update()

# ---- objects
ob_cube_004 = bpy.data.objects.new('Cube.004', me_iphone7_001)
ob_cylinder_003 = bpy.data.objects.new('Cylinder.003', me_cylinder)
ob_cylinder_002 = bpy.data.objects.new('Cylinder.002', me_cylinder)
ob_cylinder_001 = bpy.data.objects.new('Cylinder.001', me_cylinder)
ob_cube_002 = bpy.data.objects.new('Cube.002', me_cube_001)
ob_cube = bpy.data.objects.new('Cube', me_cube)
ob_mount_base_001 = bpy.data.objects.new('mount_base.001', me_cube_007)
ob_cube_007 = bpy.data.objects.new('Cube.007', me_cube_003)
ob_clipping = bpy.data.objects.new('clipping', me_cube_002)
ob_cube_003 = bpy.data.objects.new('Cube.003', me_iphone7)
ob_mount_base_final = bpy.data.objects.new('mount_base_final', me_cube_010)
ob_mount_base = bpy.data.objects.new('mount_base', me_cube_005)
ob_hex_nut_1_4_001 = bpy.data.objects.new('hex_nut_1/4.001', me_cube_004)
ob_lid = bpy.data.objects.new('lid', me_cube_008)
ob_clipping_001 = bpy.data.objects.new('clipping.001', me_cube_009)
ob_bolt_hole_1_4_001 = bpy.data.objects.new('bolt_hole_1/4.001', me_cylinder_001)
ob_hex_nut_1_4_inset_001 = bpy.data.objects.new('hex_nut_1/4_inset.001', me_cube_006)
ob_cube_001 = bpy.data.objects.new('Cube.001', me_cube_001)
ob_cylinder = bpy.data.objects.new('Cylinder', me_cylinder)
ob_cube_006 = bpy.data.objects.new('Cube.006', me_iphone7)
ob_hex_nut_1_4 = bpy.data.objects.new('hex_nut_1/4', me_cube_004)
ob_hex_nut_1_4_inset = bpy.data.objects.new('hex_nut_1/4_inset', me_cube_006)
ob_bolt_hole_1_4 = bpy.data.objects.new('bolt_hole_1/4', me_cylinder_001)

# ---- transforms, parenting, visibility, modifiers, constraints
ob_cube_004.location = (0.0, 0.0, 0.0)
ob_cube_004.scale = (1.971, 1.97, 2.029)
ob_cube_004.lineart.crease_threshold = 0.0
ob_cylinder_003.location = (1.0, 0.0, 0.0)
ob_cylinder_003.scale = (0.075, 0.075, 0.25)
ob_cylinder_003.lineart.crease_threshold = 0.0
ob_cylinder_002.location = (-1.0, 0.0, 0.0)
ob_cylinder_002.scale = (0.075, 0.075, 0.25)
ob_cylinder_002.lineart.crease_threshold = 0.0
ob_cylinder_001.location = (0.0, 0.0, 0.0)
ob_cylinder_001.scale = (0.075, 0.075, 0.25)
ob_cylinder_001.lineart.crease_threshold = 0.0
ob_cube_002.location = (0.0, 1.0, 0.8)
ob_cube_002.rotation_euler = (1.571, -0.0, 0.0)
ob_cube_002.lineart.crease_threshold = 0.0
ob_cube.location = (0.0, 0.0, 0.0)
ob_cube.lock_rotations_4d = False
ob_cube.empty_display_type = 'ARROWS'
ob_cube.lineart.crease_threshold = 0.0
_m = ob_cube.modifiers.new('Mirror', 'MIRROR')
_m.use_clip = True
_m = ob_cube.modifiers.new('Mirror.001', 'MIRROR')
_m.use_axis = (False, True, False)
ob_mount_base_001.location = (0.0, -0.25, -1.75)
ob_mount_base_001.lineart.crease_threshold = 0.0
ob_cube_007.location = (-10.0, 0.0, 0.0)
ob_cube_007.lineart.crease_threshold = 0.0
ob_clipping.location = (0.0, 0.0, 0.0)
ob_clipping.lineart.crease_threshold = 0.0
_m = ob_clipping.modifiers.new('Mirror', 'MIRROR')
_m.use_axis = (True, False, True)
ob_cube_003.location = (0.0, 0.15, 0.0)
ob_cube_003.rotation_euler = (1.571, -0.0, 0.0)
ob_cube_003.lineart.crease_threshold = 0.0
ob_mount_base_final.location = (0.0, -2.0, 0.0)
ob_mount_base_final.lineart.crease_threshold = 0.0
ob_mount_base.location = (0.0, 0.0, 0.0)
ob_mount_base.lineart.crease_threshold = 0.0
_m = ob_mount_base.modifiers.new('Mirror', 'MIRROR')
_m.use_axis = (False, False, False)
_m.use_clip = True
_m = ob_mount_base.modifiers.new('Boolean', 'BOOLEAN')
_m.object = ob_hex_nut_1_4_inset_001
_m.solver = 'FAST'
_m = ob_mount_base.modifiers.new('Boolean.001', 'BOOLEAN')
_m.object = ob_bolt_hole_1_4_001
_m.solver = 'FAST'
_m = ob_mount_base.modifiers.new('Boolean.002', 'BOOLEAN')
_m.object = ob_clipping_001
_m.operation = 'UNION'
_m.solver = 'FAST'
ob_hex_nut_1_4_001.location = (0.0, 1.0, 1.1)
ob_hex_nut_1_4_001.lineart.crease_threshold = 0.0
ob_lid.location = (0.0, 0.0, 0.0)
ob_lid.lineart.crease_threshold = 0.0
ob_clipping_001.location = (0.0, 0.25, 1.85)
ob_clipping_001.lineart.crease_threshold = 0.0
ob_bolt_hole_1_4_001.location = (0.0, 1.1, 0.0)
ob_bolt_hole_1_4_001.lineart.crease_threshold = 0.0
ob_hex_nut_1_4_inset_001.location = (0.0, 1.1, 0.1)
ob_hex_nut_1_4_inset_001.lineart.crease_threshold = 0.0
ob_cube_001.location = (0.0, 0.0, 0.0)
ob_cube_001.lineart.crease_threshold = 0.0
ob_cylinder.location = (0.0, 0.0, 0.0)
ob_cylinder.scale = (0.075, 0.075, 0.25)
ob_cylinder.lineart.crease_threshold = 0.0
ob_cube_006.location = (0.0, 0.0, 0.0)
ob_cube_006.lineart.crease_threshold = 0.0
ob_hex_nut_1_4.location = (0.0, 0.0, 0.0)
ob_hex_nut_1_4.lineart.crease_threshold = 0.0
ob_hex_nut_1_4_inset.location = (0.0, 0.0, 0.0)
ob_hex_nut_1_4_inset.lineart.crease_threshold = 0.0
ob_bolt_hole_1_4.location = (0.0, 0.0, 0.0)
ob_bolt_hole_1_4.lineart.crease_threshold = 0.0

# ---- collection membership
col_collection_1.objects.link(ob_cube_004)
col_collection_1.objects.link(ob_cylinder_003)
col_collection_1.objects.link(ob_cylinder_002)
col_collection_1.objects.link(ob_cylinder_001)
col_collection_1.objects.link(ob_cube_002)
col_collection_1.objects.link(ob_cube)
col_collection_6.objects.link(ob_mount_base_001)
col_collection_6.objects.link(ob_cube_007)
col_collection_6.objects.link(ob_clipping)
col_collection_6.objects.link(ob_cube_003)
col_collection_7.objects.link(ob_mount_base_final)
col_collection_7.objects.link(ob_mount_base)
col_collection_7.objects.link(ob_hex_nut_1_4_001)
col_collection_8.objects.link(ob_lid)
col_collection_10.objects.link(ob_clipping_001)
col_collection_10.objects.link(ob_bolt_hole_1_4_001)
col_collection_10.objects.link(ob_hex_nut_1_4_inset_001)
col_collection_11.objects.link(ob_cube_001)
col_collection_12.objects.link(ob_cylinder)
col_collection_13.objects.link(ob_cube_006)
col_collection_16.objects.link(ob_hex_nut_1_4)
col_collection_17.objects.link(ob_hex_nut_1_4_inset)
col_collection_18.objects.link(ob_bolt_hole_1_4)

# ---- scene / render settings (as saved in the file)
scene.frame_start = 1; scene.frame_end = 250; scene.frame_set(1)
scene.render.engine = 'BLENDER_EEVEE_NEXT'
scene.render.resolution_percentage = 50
scene.render.dither_intensity = 0.0
scene.cycles.use_denoising = False
scene.cycles.samples = 128
scene.cycles.sampling_pattern = 'TABULATED_SOBOL'
scene.cycles.light_sampling_threshold = 0.0
scene.cycles.use_adaptive_sampling = False
scene.cycles.use_light_tree = False
scene.cycles.blur_glossy = 0.0
scene.cycles.sample_clamp_indirect = 0.0
scene.view_settings.view_transform = 'Standard'
bpy.context.view_layer.update()

# ---- added for rendering (the .blend has no active camera and no usable light): camera, sun
cam_auto = bpy.data.cameras.new('AutoCamera')
cam_auto.lens = 50.0
cam_auto.sensor_width = 36.0
cam_auto.clip_end = 1000.0
ob_auto_camera = bpy.data.objects.new('AutoCamera', cam_auto)
scene.collection.objects.link(ob_auto_camera)
ob_auto_camera.location = (7.59282, -9.36139, 6.99926)
ob_auto_camera.rotation_euler = (1.09748, -7.21219e-08, 0.694738)
scene.camera = ob_auto_camera
light_auto_sun = bpy.data.lights.new('AutoSun', 'SUN')
light_auto_sun.energy = 3.0
light_auto_sun.angle = 0.0523599
ob_auto_sun = bpy.data.objects.new('AutoSun', light_auto_sun)
scene.collection.objects.link(ob_auto_sun)
ob_auto_sun.rotation_euler = (0.872665, 0.174533, 0.523599)
bpy.context.view_layer.update()
